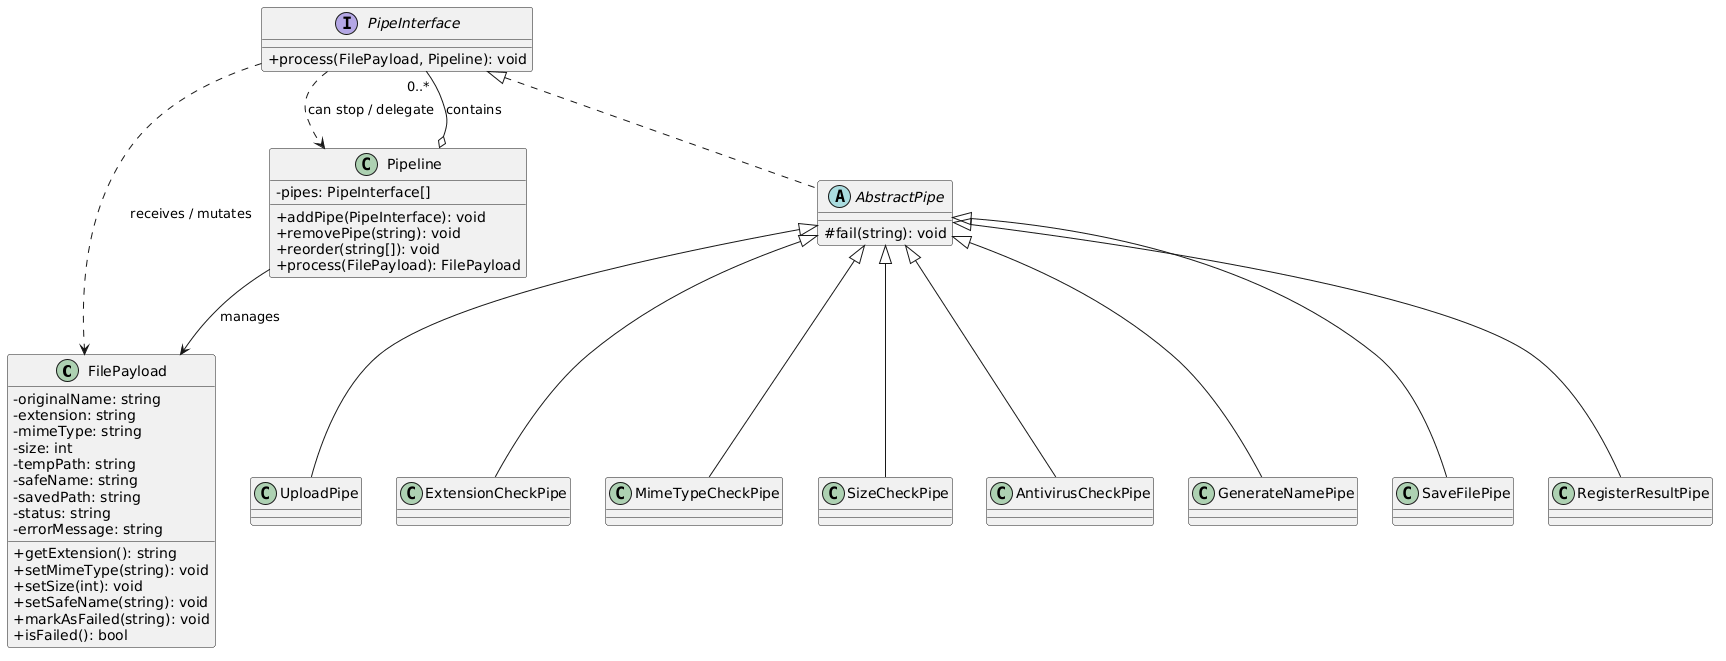

The diagram above was rendered by PlantUML. Its source (embedded in the PNG):
@startuml
skinparam classAttributeIconSize 0

class FilePayload {
  - originalName: string
  - extension: string
  - mimeType: string
  - size: int
  - tempPath: string
  - safeName: string
  - savedPath: string
  - status: string
  - errorMessage: string
  + getExtension(): string
  + setMimeType(string): void
  + setSize(int): void
  + setSafeName(string): void
  + markAsFailed(string): void
  + isFailed(): bool
}

interface PipeInterface {
  + process(FilePayload, Pipeline): void
}

class Pipeline {
  - pipes: PipeInterface[]
  + addPipe(PipeInterface): void
  + removePipe(string): void
  + reorder(string[]): void
  + process(FilePayload): FilePayload
}

abstract class AbstractPipe {
  # fail(string): void
}

class UploadPipe
class ExtensionCheckPipe
class MimeTypeCheckPipe
class SizeCheckPipe
class AntivirusCheckPipe
class GenerateNamePipe
class SaveFilePipe
class RegisterResultPipe

PipeInterface <|.. AbstractPipe
AbstractPipe <|-- UploadPipe
AbstractPipe <|-- ExtensionCheckPipe
AbstractPipe <|-- MimeTypeCheckPipe
AbstractPipe <|-- SizeCheckPipe
AbstractPipe <|-- AntivirusCheckPipe
AbstractPipe <|-- GenerateNamePipe
AbstractPipe <|-- SaveFilePipe
AbstractPipe <|-- RegisterResultPipe

Pipeline o-- "0..*" PipeInterface : contains
Pipeline --> FilePayload : manages
PipeInterface ..> FilePayload : receives / mutates
PipeInterface ..> Pipeline : can stop / delegate
@enduml